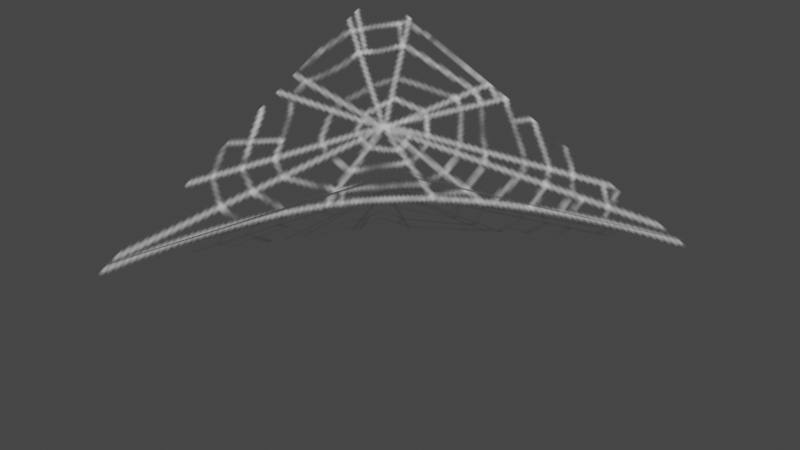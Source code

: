 # Source: spiderweb.blend  (saved by Blender 3.4.6; exported with 4.5.12 LTS)
import bpy
from mathutils import Matrix  # noqa: F401  (used for matrix-valued properties, if any)

bpy.ops.wm.read_factory_settings(use_empty=True)
scene = bpy.context.scene
scene.name = 'Scene'

# ---- collections
col_collection = bpy.data.collections.new('Collection'); scene.collection.children.link(col_collection)
col_export = bpy.data.collections.new('Export'); scene.collection.children.link(col_export)

# ---- images (referenced by path relative to the original .blend; pixels are not part of the script)
import os
ASSET_DIR = os.environ.get("B2B_ASSET_DIR", "")  # directory of the original .blend (textures are referenced by path, not embedded)
HERE = os.path.dirname(os.path.abspath(__file__))  # packed textures are extracted next to this script under _unpacked/

def load_image(name, relpath, width, height, colorspace="sRGB"):
    """Load a texture the original file referenced (path relative to the .blend, or extracted next to this script)."""
    p = next((c for c in (os.path.join(HERE, relpath), os.path.join(ASSET_DIR, relpath)) if relpath and os.path.exists(c)), "")
    if p:
        img = bpy.data.images.load(p, check_existing=True)
        img.name = name
    else:  # same state as the original file: an image datablock whose file is absent (Cycles renders it pink)
        img = bpy.data.images.new(name, width, height)
        img.source = "FILE"
        img.filepath = "//" + (relpath or name)
    img.colorspace_settings.name = colorspace
    return img
img_image_0 = load_image('Image_0', '_unpacked/Image_0.30e1bad7.png', 128, 128, 'sRGB')

# ---- materials (node trees are filled in below, after node groups)
mat_spiderweb_corner = bpy.data.materials.new('spiderweb_corner')
mat_spiderweb_corner.surface_render_method = 'BLENDED'
mat_spiderweb_corner.blend_method = 'BLEND'
mat_spiderweb_corner.use_backface_culling = True
mat_spiderweb_corner.use_transparent_shadow = False

# ---- material node trees
mat_spiderweb_corner.use_nodes = True; mat_spiderweb_corner.node_tree.nodes.clear()
_N = mat_spiderweb_corner.node_tree.nodes; _L = mat_spiderweb_corner.node_tree.links
n0 = _N.new('ShaderNodeBsdfPrincipled'); n0.name = 'Principled BSDF'; n0.location = (10, 300)
n0.distribution = 'GGX'
n0.subsurface_method = 'RANDOM_WALK_SKIN'
n0.inputs[2].default_value = 1.0
n0.inputs[27].default_value = (0.0, 0.0, 0.0, 1.0)
n0.inputs[28].default_value = 1.0
n1 = _N.new('ShaderNodeOutputMaterial'); n1.name = 'Material Output'; n1.location = (320, 270)
n2 = _N.new('ShaderNodeTexImage'); n2.name = 'Image Texture'; n2.location = (-440, 210)
n2.label = 'BASE COLOR'
n2.image = img_image_0
_L.new(n0.outputs[0], n1.inputs[0])
_L.new(n2.outputs[0], n0.inputs[0])
_L.new(n2.outputs[1], n0.inputs[4])
n1.is_active_output = True

# ---- world
world_world = bpy.data.worlds.new('World'); scene.world = world_world
world_world.use_nodes = True; world_world.node_tree.nodes.clear()
_N = world_world.node_tree.nodes; _L = world_world.node_tree.links
n0 = _N.new('ShaderNodeOutputWorld'); n0.name = 'World Output'; n0.location = (300, 300)
n1 = _N.new('ShaderNodeBackground'); n1.name = 'Background'; n1.location = (10, 300)
n1.inputs[0].default_value = (0.05088, 0.05088, 0.05088, 1.0)
_L.new(n1.outputs[0], n0.inputs[0])
n0.is_active_output = True
world_world.color = (0.05088, 0.05088, 0.05088)
world_world.use_sun_shadow = False
world_world.sun_shadow_jitter_overblur = 0.0

# ---- meshes
me_rsrc_world_prop_generic_spiderweb_set_mesh_0 = bpy.data.meshes.new('rsrc.world.prop.generic.spiderweb_set-Mesh[0]')
me_rsrc_world_prop_generic_spiderweb_set_mesh_0.from_pydata([(-0.506, -0.7, 0.506), (-0.506, 1.144e-07, -1.0), (1.0, 1.144e-07, 0.506), (-0.5, 0.3988, 0.5), (0.22, -0.429, -0.22), (1.0, -0.04123, 0.506), (-0.506, -0.04123, -1.0)], [], [(0, 1, 2), (3, 4, 5), (3, 6, 4)])
me_rsrc_world_prop_generic_spiderweb_set_mesh_0.polygons.foreach_set('use_smooth', [True] * 3)
_uv = me_rsrc_world_prop_generic_spiderweb_set_mesh_0.uv_layers.new(name='UVMap')
_uv.uv.foreach_set('vector', [0.0, 1.0, 0.0, 0.0, 1.0, 1.0, 0.0, 1.0, 0.5, 0.5, 1.0, 1.0, 0.0, 1.0, 0.0, 0.0, 0.5, 0.5])
me_rsrc_world_prop_generic_spiderweb_set_mesh_0.materials.append(mat_spiderweb_corner)
me_rsrc_world_prop_generic_spiderweb_set_mesh_0.update()
me_rsrc_world_prop_generic_spiderweb_set_mesh_0.normals_split_custom_set([tuple(v) for v in zip(*[iter([0.3884, -0.8356, -0.3884, 0.3884, -0.8356, -0.3884, 0.3884, -0.8356, -0.3884, -0.4461, -0.7759, 0.4461, -0.4461, -0.7759, 0.4461, -0.2202, -0.7421, 0.633, -0.4461, -0.7759, 0.4461, -0.633, -0.7421, 0.2202, -0.4461, -0.7759, 0.4461])] * 3)])

# ---- objects
ob_generic_spiderweb_set_mesh_0 = bpy.data.objects.new('generic.spiderweb_set-Mesh[0]', me_rsrc_world_prop_generic_spiderweb_set_mesh_0)

# ---- transforms, parenting, visibility, modifiers, constraints
ob_generic_spiderweb_set_mesh_0.location = (0.0, 0.0, 0.0)
ob_generic_spiderweb_set_mesh_0.rotation_mode = 'QUATERNION'
ob_generic_spiderweb_set_mesh_0.rotation_quaternion = (0.7071, -0.7071, -1.57e-16, -9.358e-24)
ob_generic_spiderweb_set_mesh_0.scale = (1.25, 1.25, 1.25)

# ---- collection membership
scene.collection.objects.link(ob_generic_spiderweb_set_mesh_0)

# ---- scene / render settings (as saved in the file)
scene.frame_start = 1; scene.frame_end = 250; scene.frame_set(1)
scene.render.engine = 'BLENDER_EEVEE_NEXT'
scene.cycles.sampling_pattern = 'TABULATED_SOBOL'
scene.cycles.use_light_tree = False
scene.view_settings.view_transform = 'Filmic'
bpy.context.view_layer.update()

# ---- added for rendering (the .blend has no active camera and no usable light): camera, sun
cam_auto = bpy.data.cameras.new('AutoCamera')
cam_auto.lens = 50.0
cam_auto.sensor_width = 36.0
cam_auto.clip_end = 1000.0
ob_auto_camera = bpy.data.objects.new('AutoCamera', cam_auto)
scene.collection.objects.link(ob_auto_camera)
ob_auto_camera.location = (3.08042, -3.63475, 2.4056)
ob_auto_camera.rotation_euler = (1.09748, -7.21219e-08, 0.694738)
scene.camera = ob_auto_camera
light_auto_sun = bpy.data.lights.new('AutoSun', 'SUN')
light_auto_sun.energy = 3.0
light_auto_sun.angle = 0.0523599
ob_auto_sun = bpy.data.objects.new('AutoSun', light_auto_sun)
scene.collection.objects.link(ob_auto_sun)
ob_auto_sun.rotation_euler = (0.872665, 0.174533, 0.523599)
bpy.context.view_layer.update()

